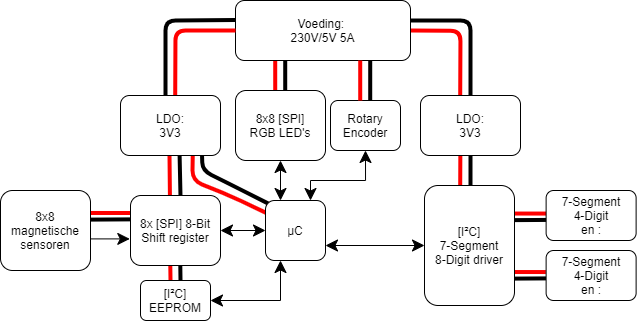

The diagram above was exported from draw.io. Its source (the exported page's mxGraphModel, read from the mxfile embedded in the PNG):
<mxGraphModel dx="872" dy="408" grid="1" gridSize="10" guides="1" tooltips="1" connect="1" arrows="1" fold="1" page="1" pageScale="1" pageWidth="850" pageHeight="1100" math="0" shadow="0">
  <root>
    <mxCell id="0" />
    <mxCell id="1" parent="0" />
    <mxCell id="0UcTvvzN2VWmp0hVcn_e-11" value="" style="endArrow=none;html=1;strokeColor=#FF0000;strokeWidth=4;exitX=0.547;exitY=-0.007;exitDx=0;exitDy=0;exitPerimeter=0;" edge="1" parent="1">
      <mxGeometry width="50" height="50" relative="1" as="geometry">
        <mxPoint x="539.6999999999998" y="285" as="sourcePoint" />
        <mxPoint x="540" y="220" as="targetPoint" />
        <Array as="points">
          <mxPoint x="540" y="220.42" />
        </Array>
      </mxGeometry>
    </mxCell>
    <mxCell id="0UcTvvzN2VWmp0hVcn_e-12" value="" style="endArrow=none;html=1;exitX=0.45;exitY=0;exitDx=0;exitDy=0;strokeWidth=4;exitPerimeter=0;" edge="1" parent="1">
      <mxGeometry width="50" height="50" relative="1" as="geometry">
        <mxPoint x="550" y="285" as="sourcePoint" />
        <mxPoint x="550" y="210" as="targetPoint" />
        <Array as="points">
          <mxPoint x="550" y="210" />
        </Array>
      </mxGeometry>
    </mxCell>
    <mxCell id="0UcTvvzN2VWmp0hVcn_e-7" value="" style="endArrow=none;html=1;entryX=1;entryY=0.5;entryDx=0;entryDy=0;strokeColor=#FF0000;strokeWidth=4;exitX=0.547;exitY=-0.007;exitDx=0;exitDy=0;exitPerimeter=0;" edge="1" parent="1" target="UR_x4Rb-XFzfnF3p0vc7-1">
      <mxGeometry width="50" height="50" relative="1" as="geometry">
        <mxPoint x="539.6999999999999" y="195.00000000000003" as="sourcePoint" />
        <mxPoint x="600" y="130.42" as="targetPoint" />
        <Array as="points">
          <mxPoint x="540" y="130.42" />
        </Array>
      </mxGeometry>
    </mxCell>
    <mxCell id="0UcTvvzN2VWmp0hVcn_e-8" value="" style="endArrow=none;html=1;exitX=0.45;exitY=0;exitDx=0;exitDy=0;strokeWidth=4;exitPerimeter=0;" edge="1" parent="1">
      <mxGeometry width="50" height="50" relative="1" as="geometry">
        <mxPoint x="550" y="195" as="sourcePoint" />
        <mxPoint x="490" y="120" as="targetPoint" />
        <Array as="points">
          <mxPoint x="550" y="120" />
        </Array>
      </mxGeometry>
    </mxCell>
    <mxCell id="0UcTvvzN2VWmp0hVcn_e-6" value="" style="endArrow=none;html=1;entryX=0.59;entryY=0.917;entryDx=0;entryDy=0;strokeWidth=4;entryPerimeter=0;" edge="1" parent="1" target="UR_x4Rb-XFzfnF3p0vc7-6">
      <mxGeometry width="50" height="50" relative="1" as="geometry">
        <mxPoint x="260" y="296" as="sourcePoint" />
        <mxPoint x="260" y="220.02999999999997" as="targetPoint" />
      </mxGeometry>
    </mxCell>
    <mxCell id="RrF1GL2IekL7QUEW5_5w-6" value="" style="endArrow=none;html=1;strokeColor=#FF0000;strokeWidth=4;" parent="1" edge="1">
      <mxGeometry width="50" height="50" relative="1" as="geometry">
        <mxPoint x="250" y="380" as="sourcePoint" />
        <mxPoint x="249.8" y="365" as="targetPoint" />
      </mxGeometry>
    </mxCell>
    <mxCell id="RrF1GL2IekL7QUEW5_5w-7" value="" style="endArrow=none;html=1;strokeWidth=4;" parent="1" edge="1">
      <mxGeometry width="50" height="50" relative="1" as="geometry">
        <mxPoint x="260" y="380" as="sourcePoint" />
        <mxPoint x="259.8" y="365" as="targetPoint" />
      </mxGeometry>
    </mxCell>
    <mxCell id="7WGs80zgqtJf62jFkT2c-31" value="" style="endArrow=none;html=1;entryX=0.985;entryY=0.364;entryDx=0;entryDy=0;strokeWidth=4;exitX=0.003;exitY=0.341;exitDx=0;exitDy=0;exitPerimeter=0;entryPerimeter=0;" parent="1" edge="1">
      <mxGeometry width="50" height="50" relative="1" as="geometry">
        <mxPoint x="626.2400000000001" y="319.43" as="sourcePoint" />
        <mxPoint x="584.62" y="319.68" as="targetPoint" />
      </mxGeometry>
    </mxCell>
    <mxCell id="7WGs80zgqtJf62jFkT2c-32" value="" style="endArrow=none;html=1;entryX=0.994;entryY=0.281;entryDx=0;entryDy=0;strokeColor=#FF0000;strokeWidth=4;arcSize=32;exitX=0;exitY=0.25;exitDx=0;exitDy=0;entryPerimeter=0;" parent="1" edge="1">
      <mxGeometry width="50" height="50" relative="1" as="geometry">
        <mxPoint x="625.97" y="313.06" as="sourcePoint" />
        <mxPoint x="585.4300000000001" y="313.0399999999999" as="targetPoint" />
      </mxGeometry>
    </mxCell>
    <mxCell id="7WGs80zgqtJf62jFkT2c-33" value="" style="endArrow=none;html=1;entryX=0.985;entryY=0.364;entryDx=0;entryDy=0;strokeWidth=4;exitX=0.003;exitY=0.341;exitDx=0;exitDy=0;exitPerimeter=0;entryPerimeter=0;" parent="1" edge="1">
      <mxGeometry width="50" height="50" relative="1" as="geometry">
        <mxPoint x="625.6200000000001" y="377.91" as="sourcePoint" />
        <mxPoint x="584" y="378.16" as="targetPoint" />
      </mxGeometry>
    </mxCell>
    <mxCell id="7WGs80zgqtJf62jFkT2c-34" value="" style="endArrow=none;html=1;entryX=0.994;entryY=0.281;entryDx=0;entryDy=0;strokeColor=#FF0000;strokeWidth=4;arcSize=32;exitX=0;exitY=0.25;exitDx=0;exitDy=0;entryPerimeter=0;" parent="1" edge="1">
      <mxGeometry width="50" height="50" relative="1" as="geometry">
        <mxPoint x="625.35" y="371.54" as="sourcePoint" />
        <mxPoint x="584.8100000000001" y="371.5199999999999" as="targetPoint" />
      </mxGeometry>
    </mxCell>
    <mxCell id="7WGs80zgqtJf62jFkT2c-28" value="" style="endArrow=none;html=1;entryX=0.985;entryY=0.364;entryDx=0;entryDy=0;strokeWidth=4;exitX=0.003;exitY=0.341;exitDx=0;exitDy=0;exitPerimeter=0;entryPerimeter=0;" parent="1" source="7WGs80zgqtJf62jFkT2c-2" target="UR_x4Rb-XFzfnF3p0vc7-3" edge="1">
      <mxGeometry width="50" height="50" relative="1" as="geometry">
        <mxPoint x="180.25999999999996" y="419.99999999999983" as="sourcePoint" />
        <mxPoint x="180.22" y="340.03" as="targetPoint" />
      </mxGeometry>
    </mxCell>
    <mxCell id="7WGs80zgqtJf62jFkT2c-27" value="" style="endArrow=none;html=1;entryX=0.994;entryY=0.281;entryDx=0;entryDy=0;strokeColor=#FF0000;strokeWidth=4;arcSize=32;exitX=0;exitY=0.25;exitDx=0;exitDy=0;entryPerimeter=0;" parent="1" source="7WGs80zgqtJf62jFkT2c-2" target="UR_x4Rb-XFzfnF3p0vc7-3" edge="1">
      <mxGeometry width="50" height="50" relative="1" as="geometry">
        <mxPoint x="209" y="310" as="sourcePoint" />
        <mxPoint x="170.22" y="340" as="targetPoint" />
      </mxGeometry>
    </mxCell>
    <mxCell id="7WGs80zgqtJf62jFkT2c-10" value="" style="endArrow=none;html=1;entryX=0.5;entryY=1;entryDx=0;entryDy=0;exitX=0.5;exitY=0;exitDx=0;exitDy=0;strokeWidth=4;" parent="1" edge="1">
      <mxGeometry width="50" height="50" relative="1" as="geometry">
        <mxPoint x="364.71" y="200" as="sourcePoint" />
        <mxPoint x="364.71" y="160" as="targetPoint" />
      </mxGeometry>
    </mxCell>
    <mxCell id="7WGs80zgqtJf62jFkT2c-22" value="" style="endArrow=none;html=1;entryX=0.722;entryY=0.992;entryDx=0;entryDy=0;strokeColor=#FF0000;strokeWidth=4;exitX=0.018;exitY=0.211;exitDx=0;exitDy=0;exitPerimeter=0;entryPerimeter=0;" parent="1" source="UR_x4Rb-XFzfnF3p0vc7-2" target="UR_x4Rb-XFzfnF3p0vc7-6" edge="1">
      <mxGeometry width="50" height="50" relative="1" as="geometry">
        <mxPoint x="244.77999999999997" y="306.26" as="sourcePoint" />
        <mxPoint x="244.76" y="230" as="targetPoint" />
        <Array as="points">
          <mxPoint x="311" y="296" />
          <mxPoint x="272" y="280" />
        </Array>
      </mxGeometry>
    </mxCell>
    <mxCell id="7WGs80zgqtJf62jFkT2c-23" value="" style="endArrow=none;html=1;strokeWidth=4;endSize=11;exitX=0.057;exitY=0.056;exitDx=0;exitDy=0;exitPerimeter=0;entryX=0.815;entryY=0.978;entryDx=0;entryDy=0;entryPerimeter=0;" parent="1" source="UR_x4Rb-XFzfnF3p0vc7-2" target="UR_x4Rb-XFzfnF3p0vc7-6" edge="1">
      <mxGeometry width="50" height="50" relative="1" as="geometry">
        <mxPoint x="290.03999999999996" y="299.9999999999999" as="sourcePoint" />
        <mxPoint x="290" y="220.02999999999997" as="targetPoint" />
        <Array as="points">
          <mxPoint x="316" y="287" />
          <mxPoint x="282" y="270" />
        </Array>
      </mxGeometry>
    </mxCell>
    <mxCell id="7WGs80zgqtJf62jFkT2c-19" value="" style="endArrow=none;html=1;entryX=0.49;entryY=0.991;entryDx=0;entryDy=0;strokeColor=#FF0000;strokeWidth=4;exitX=0.438;exitY=0.005;exitDx=0;exitDy=0;exitPerimeter=0;entryPerimeter=0;" parent="1" source="7WGs80zgqtJf62jFkT2c-2" target="UR_x4Rb-XFzfnF3p0vc7-6" edge="1">
      <mxGeometry width="50" height="50" relative="1" as="geometry">
        <mxPoint x="234.76000000000005" y="260" as="sourcePoint" />
        <mxPoint x="234.76000000000005" y="220" as="targetPoint" />
      </mxGeometry>
    </mxCell>
    <mxCell id="7WGs80zgqtJf62jFkT2c-21" value="" style="endArrow=none;html=1;entryX=0.5;entryY=1;entryDx=0;entryDy=0;strokeWidth=4;exitX=0.22;exitY=0.071;exitDx=0;exitDy=0;exitPerimeter=0;" parent="1" edge="1" source="UR_x4Rb-XFzfnF3p0vc7-6">
      <mxGeometry width="50" height="50" relative="1" as="geometry">
        <mxPoint x="260.03999999999996" y="299.9999999999999" as="sourcePoint" />
        <mxPoint x="260" y="220.03" as="targetPoint" />
      </mxGeometry>
    </mxCell>
    <mxCell id="7WGs80zgqtJf62jFkT2c-9" value="" style="endArrow=none;html=1;entryX=0.5;entryY=1;entryDx=0;entryDy=0;strokeColor=#FF0000;strokeWidth=4;" parent="1" edge="1">
      <mxGeometry width="50" height="50" relative="1" as="geometry">
        <mxPoint x="354.71" y="200" as="sourcePoint" />
        <mxPoint x="354.71" y="160" as="targetPoint" />
      </mxGeometry>
    </mxCell>
    <mxCell id="UR_x4Rb-XFzfnF3p0vc7-1" value="Voeding:&amp;nbsp;&lt;br&gt;230V/5V 5A" style="rounded=1;whiteSpace=wrap;html=1;" parent="1" vertex="1">
      <mxGeometry x="315" y="100" width="175" height="60" as="geometry" />
    </mxCell>
    <mxCell id="UR_x4Rb-XFzfnF3p0vc7-2" value="µC" style="rounded=1;whiteSpace=wrap;html=1;" parent="1" vertex="1">
      <mxGeometry x="345" y="300" width="60" height="60" as="geometry" />
    </mxCell>
    <mxCell id="7WGs80zgqtJf62jFkT2c-25" style="edgeStyle=orthogonalEdgeStyle;rounded=0;orthogonalLoop=1;jettySize=auto;html=1;entryX=-0.008;entryY=0.62;entryDx=0;entryDy=0;endSize=10;targetPerimeterSpacing=0;strokeColor=#000000;strokeWidth=1;exitX=1;exitY=0.605;exitDx=0;exitDy=0;jumpSize=6;startSize=6;entryPerimeter=0;exitPerimeter=0;" parent="1" source="UR_x4Rb-XFzfnF3p0vc7-3" target="7WGs80zgqtJf62jFkT2c-2" edge="1">
      <mxGeometry relative="1" as="geometry" />
    </mxCell>
    <mxCell id="UR_x4Rb-XFzfnF3p0vc7-3" value="8x8 magnetische sensoren" style="rounded=1;whiteSpace=wrap;html=1;" parent="1" vertex="1">
      <mxGeometry x="80" y="290" width="90" height="80" as="geometry" />
    </mxCell>
    <mxCell id="7WGs80zgqtJf62jFkT2c-36" style="edgeStyle=orthogonalEdgeStyle;rounded=0;jumpSize=6;orthogonalLoop=1;jettySize=auto;html=1;entryX=0.25;entryY=0;entryDx=0;entryDy=0;startArrow=classic;startFill=1;startSize=10;sourcePerimeterSpacing=0;endSize=10;targetPerimeterSpacing=0;strokeColor=#000000;strokeWidth=1;" parent="1" source="UR_x4Rb-XFzfnF3p0vc7-4" target="UR_x4Rb-XFzfnF3p0vc7-2" edge="1">
      <mxGeometry relative="1" as="geometry" />
    </mxCell>
    <mxCell id="UR_x4Rb-XFzfnF3p0vc7-4" value="8x8 [SPI]&lt;br&gt;RGB LED's" style="rounded=1;whiteSpace=wrap;html=1;" parent="1" vertex="1">
      <mxGeometry x="315" y="190" width="90" height="70" as="geometry" />
    </mxCell>
    <mxCell id="7WGs80zgqtJf62jFkT2c-29" style="edgeStyle=orthogonalEdgeStyle;rounded=0;jumpSize=6;orthogonalLoop=1;jettySize=auto;html=1;entryX=0;entryY=0.5;entryDx=0;entryDy=0;startSize=10;endSize=10;targetPerimeterSpacing=2;strokeColor=#000000;strokeWidth=1;startArrow=classic;startFill=1;sourcePerimeterSpacing=0;" parent="1" source="7WGs80zgqtJf62jFkT2c-2" target="UR_x4Rb-XFzfnF3p0vc7-2" edge="1">
      <mxGeometry relative="1" as="geometry" />
    </mxCell>
    <mxCell id="7WGs80zgqtJf62jFkT2c-2" value="8x [SPI] 8-Bit&lt;br&gt;Shift register" style="rounded=1;whiteSpace=wrap;html=1;" parent="1" vertex="1">
      <mxGeometry x="210" y="295" width="90" height="70" as="geometry" />
    </mxCell>
    <mxCell id="7WGs80zgqtJf62jFkT2c-35" style="edgeStyle=orthogonalEdgeStyle;rounded=0;jumpSize=6;orthogonalLoop=1;jettySize=auto;html=1;entryX=1;entryY=0.75;entryDx=0;entryDy=0;startArrow=classic;startFill=1;startSize=10;sourcePerimeterSpacing=0;endSize=10;targetPerimeterSpacing=0;strokeColor=#000000;strokeWidth=1;" parent="1" source="7WGs80zgqtJf62jFkT2c-3" target="UR_x4Rb-XFzfnF3p0vc7-2" edge="1">
      <mxGeometry relative="1" as="geometry" />
    </mxCell>
    <mxCell id="7WGs80zgqtJf62jFkT2c-3" value="[I²C]&lt;br&gt;7-Segment&lt;br&gt;8-Digit driver" style="rounded=1;whiteSpace=wrap;html=1;" parent="1" vertex="1">
      <mxGeometry x="504" y="285" width="90" height="120" as="geometry" />
    </mxCell>
    <mxCell id="7WGs80zgqtJf62jFkT2c-4" value="7-Segment&lt;br&gt;4-Digit&lt;br&gt;en :" style="rounded=1;whiteSpace=wrap;html=1;" parent="1" vertex="1">
      <mxGeometry x="625.62" y="290" width="90" height="50" as="geometry" />
    </mxCell>
    <mxCell id="7WGs80zgqtJf62jFkT2c-5" value="7-Segment&lt;br&gt;4-Digit&lt;br&gt;en :" style="rounded=1;whiteSpace=wrap;html=1;" parent="1" vertex="1">
      <mxGeometry x="625.62" y="350" width="90" height="50" as="geometry" />
    </mxCell>
    <mxCell id="7WGs80zgqtJf62jFkT2c-30" style="edgeStyle=orthogonalEdgeStyle;rounded=0;jumpSize=6;orthogonalLoop=1;jettySize=auto;html=1;entryX=0.75;entryY=0;entryDx=0;entryDy=0;startSize=10;endSize=10;targetPerimeterSpacing=2;strokeColor=#000000;strokeWidth=1;startArrow=classic;startFill=1;sourcePerimeterSpacing=0;exitX=0.5;exitY=1;exitDx=0;exitDy=0;" parent="1" source="7WGs80zgqtJf62jFkT2c-8" target="UR_x4Rb-XFzfnF3p0vc7-2" edge="1">
      <mxGeometry relative="1" as="geometry">
        <Array as="points">
          <mxPoint x="445" y="280" />
          <mxPoint x="390" y="280" />
        </Array>
      </mxGeometry>
    </mxCell>
    <mxCell id="7WGs80zgqtJf62jFkT2c-8" value="Rotary Encoder" style="rounded=1;whiteSpace=wrap;html=1;" parent="1" vertex="1">
      <mxGeometry x="410" y="200" width="70" height="50" as="geometry" />
    </mxCell>
    <mxCell id="7WGs80zgqtJf62jFkT2c-17" value="" style="endArrow=none;html=1;entryX=0;entryY=0.5;entryDx=0;entryDy=0;strokeColor=#FF0000;strokeWidth=4;exitX=0.547;exitY=-0.007;exitDx=0;exitDy=0;exitPerimeter=0;" parent="1" source="UR_x4Rb-XFzfnF3p0vc7-6" target="UR_x4Rb-XFzfnF3p0vc7-1" edge="1">
      <mxGeometry width="50" height="50" relative="1" as="geometry">
        <mxPoint x="265" y="252.5" as="sourcePoint" />
        <mxPoint x="215" y="127.5" as="targetPoint" />
        <Array as="points">
          <mxPoint x="255" y="130" />
        </Array>
      </mxGeometry>
    </mxCell>
    <mxCell id="7WGs80zgqtJf62jFkT2c-18" value="" style="endArrow=none;html=1;exitX=0.45;exitY=0;exitDx=0;exitDy=0;strokeWidth=4;exitPerimeter=0;entryX=-0.003;entryY=0.327;entryDx=0;entryDy=0;entryPerimeter=0;" parent="1" source="UR_x4Rb-XFzfnF3p0vc7-6" target="UR_x4Rb-XFzfnF3p0vc7-1" edge="1">
      <mxGeometry width="50" height="50" relative="1" as="geometry">
        <mxPoint x="504.5400000000002" y="280.24" as="sourcePoint" />
        <mxPoint x="444.03999999999996" y="146.60000000000002" as="targetPoint" />
        <Array as="points">
          <mxPoint x="245" y="120" />
        </Array>
      </mxGeometry>
    </mxCell>
    <mxCell id="RrF1GL2IekL7QUEW5_5w-3" value="[I²C]&lt;br&gt;EEPROM" style="rounded=1;whiteSpace=wrap;html=1;" parent="1" vertex="1">
      <mxGeometry x="220" y="380" width="70" height="40" as="geometry" />
    </mxCell>
    <mxCell id="RrF1GL2IekL7QUEW5_5w-4" style="edgeStyle=orthogonalEdgeStyle;rounded=0;jumpSize=6;orthogonalLoop=1;jettySize=auto;html=1;entryX=0.25;entryY=1;entryDx=0;entryDy=0;startSize=10;endSize=10;targetPerimeterSpacing=2;strokeColor=#000000;strokeWidth=1;startArrow=classic;startFill=1;sourcePerimeterSpacing=0;exitX=1;exitY=0.5;exitDx=0;exitDy=0;" parent="1" source="RrF1GL2IekL7QUEW5_5w-3" target="UR_x4Rb-XFzfnF3p0vc7-2" edge="1">
      <mxGeometry relative="1" as="geometry">
        <mxPoint x="450" y="395" as="sourcePoint" />
        <mxPoint x="400" y="370" as="targetPoint" />
      </mxGeometry>
    </mxCell>
    <mxCell id="0UcTvvzN2VWmp0hVcn_e-1" value="LDO:&lt;br&gt;3V3" style="rounded=1;whiteSpace=wrap;html=1;" vertex="1" parent="1">
      <mxGeometry x="500" y="195" width="100" height="60" as="geometry" />
    </mxCell>
    <mxCell id="0UcTvvzN2VWmp0hVcn_e-4" value="" style="endArrow=none;html=1;entryX=0.5;entryY=1;entryDx=0;entryDy=0;exitX=0.5;exitY=0;exitDx=0;exitDy=0;strokeWidth=4;" edge="1" parent="1">
      <mxGeometry width="50" height="50" relative="1" as="geometry">
        <mxPoint x="449.71000000000004" y="200" as="sourcePoint" />
        <mxPoint x="449.71000000000004" y="160" as="targetPoint" />
      </mxGeometry>
    </mxCell>
    <mxCell id="0UcTvvzN2VWmp0hVcn_e-5" value="" style="endArrow=none;html=1;entryX=0.5;entryY=1;entryDx=0;entryDy=0;strokeColor=#FF0000;strokeWidth=4;" edge="1" parent="1">
      <mxGeometry width="50" height="50" relative="1" as="geometry">
        <mxPoint x="439.71000000000004" y="200" as="sourcePoint" />
        <mxPoint x="439.71000000000004" y="160" as="targetPoint" />
      </mxGeometry>
    </mxCell>
    <mxCell id="UR_x4Rb-XFzfnF3p0vc7-6" value="LDO:&lt;br&gt;3V3" style="rounded=1;whiteSpace=wrap;html=1;" parent="1" vertex="1">
      <mxGeometry x="200" y="195" width="100" height="60" as="geometry" />
    </mxCell>
  </root>
</mxGraphModel>